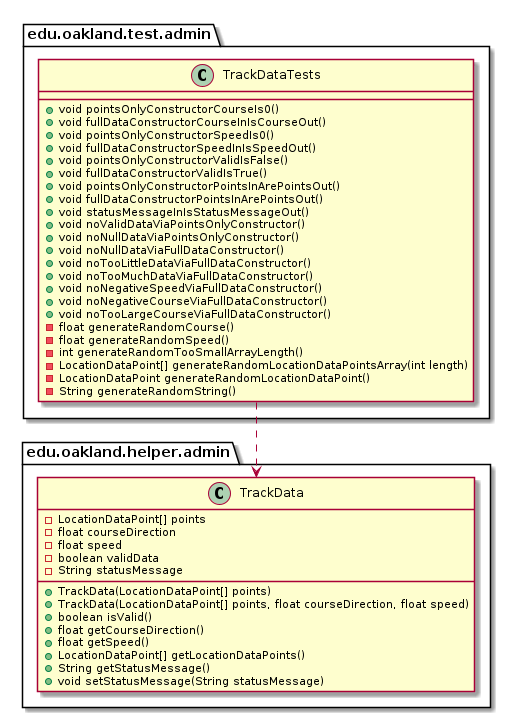

The diagram above was rendered by PlantUML. Its source (embedded in the PNG):
@startuml TrackDataTests_DirectDependencies


package edu.oakland.test.admin {
    class TrackDataTests {
        + void pointsOnlyConstructorCourseIs0()
        + void fullDataConstructorCourseInIsCourseOut()
        + void pointsOnlyConstructorSpeedIs0()
        + void fullDataConstructorSpeedInIsSpeedOut()
        + void pointsOnlyConstructorValidIsFalse()
        + void fullDataConstructorValidIsTrue()
        + void pointsOnlyConstructorPointsInArePointsOut()
        + void fullDataConstructorPointsInArePointsOut()
        + void statusMessageInIsStatusMessageOut()
        + void noValidDataViaPointsOnlyConstructor()
        + void noNullDataViaPointsOnlyConstructor()
        + void noNullDataViaFullDataConstructor()
        + void noTooLittleDataViaFullDataConstructor()
        + void noTooMuchDataViaFullDataConstructor()
        + void noNegativeSpeedViaFullDataConstructor()
        + void noNegativeCourseViaFullDataConstructor()
        + void noTooLargeCourseViaFullDataConstructor()
        - float generateRandomCourse()
        - float generateRandomSpeed()
        - int generateRandomTooSmallArrayLength()
        - LocationDataPoint[] generateRandomLocationDataPointsArray(int length)
        - LocationDataPoint generateRandomLocationDataPoint()
        - String generateRandomString()
    }
}



package edu.oakland.helper.admin {
    class TrackData {
        - LocationDataPoint[] points
        - float courseDirection
        - float speed
        - boolean validData
        - String statusMessage
        + TrackData(LocationDataPoint[] points)
        + TrackData(LocationDataPoint[] points, float courseDirection, float speed)
        + boolean isValid()
        + float getCourseDirection()
        + float getSpeed()
        + LocationDataPoint[] getLocationDataPoints()
        + String getStatusMessage()
        + void setStatusMessage(String statusMessage)
    }
}

TrackDataTests ..> TrackData



@enduml